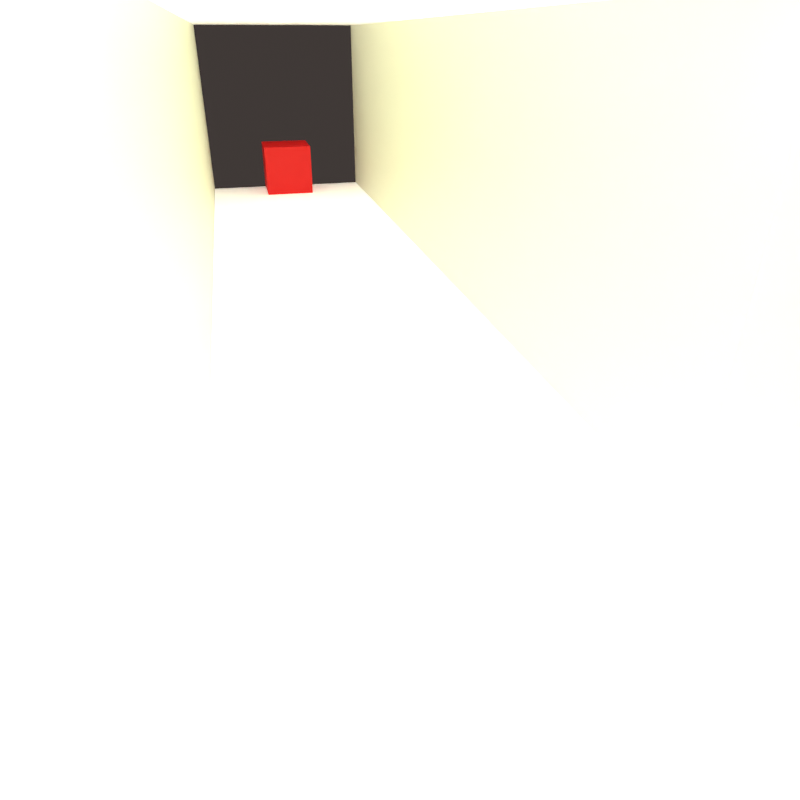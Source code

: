 # Source: elbow_corridor.blend  (saved by Blender 3.0.42; exported with 4.5.12 LTS)
import bpy
from mathutils import Matrix  # noqa: F401  (used for matrix-valued properties, if any)

bpy.ops.wm.read_factory_settings(use_empty=True)
scene = bpy.context.scene
scene.name = 'Simulation'

# ---- collections
col_collection = bpy.data.collections.new('Collection'); scene.collection.children.link(col_collection)

# ---- materials (node trees are filled in below, after node groups)
mat_plafond = bpy.data.materials.new('Plafond')
mat_plafond.use_transparent_shadow = False
mat_mur = bpy.data.materials.new('Mur')
mat_mur.use_transparent_shadow = False
mat_cube = bpy.data.materials.new('Cube')
mat_cube.use_transparent_shadow = False
mat_cone = bpy.data.materials.new('Cone')
mat_cone.use_transparent_shadow = False

# ---- material node trees
mat_plafond.use_nodes = True; mat_plafond.node_tree.nodes.clear()
_N = mat_plafond.node_tree.nodes; _L = mat_plafond.node_tree.links
n0 = _N.new('ShaderNodeBsdfPrincipled'); n0.name = 'Principled BSDF'; n0.location = (10, 300)
n0.distribution = 'GGX'
n0.subsurface_method = 'RANDOM_WALK_SKIN'
n0.inputs[0].default_value = (2.0, 2.0, 2.0, 1.0)
n0.inputs[3].default_value = 1.45
n0.inputs[27].default_value = (0.0, 0.0, 0.0, 1.0)
n0.inputs[28].default_value = 1.0
n1 = _N.new('ShaderNodeOutputMaterial'); n1.name = 'Material Output'; n1.location = (300, 300)
_L.new(n0.outputs[0], n1.inputs[0])
n1.is_active_output = True
mat_mur.use_nodes = True; mat_mur.node_tree.nodes.clear()
_N = mat_mur.node_tree.nodes; _L = mat_mur.node_tree.links
n0 = _N.new('ShaderNodeBsdfPrincipled'); n0.name = 'Principled BSDF'; n0.location = (10, 300)
n0.distribution = 'GGX'
n0.subsurface_method = 'RANDOM_WALK_SKIN'
n0.inputs[0].default_value = (1.0, 1.0, 0.7454, 1.0)
n0.inputs[3].default_value = 1.45
n0.inputs[27].default_value = (0.0, 0.0, 0.0, 1.0)
n0.inputs[28].default_value = 1.0
n1 = _N.new('ShaderNodeOutputMaterial'); n1.name = 'Material Output'; n1.location = (300, 300)
_L.new(n0.outputs[0], n1.inputs[0])
n1.is_active_output = True
mat_cube.use_nodes = True; mat_cube.node_tree.nodes.clear()
_N = mat_cube.node_tree.nodes; _L = mat_cube.node_tree.links
n0 = _N.new('ShaderNodeBsdfPrincipled'); n0.name = 'Principled BSDF'; n0.location = (10, 300)
n0.distribution = 'GGX'
n0.subsurface_method = 'RANDOM_WALK_SKIN'
n0.inputs[0].default_value = (0.7981, 0.0, 0.0, 1.0)
n0.inputs[3].default_value = 1.45
n0.inputs[27].default_value = (0.0, 0.0, 0.0, 1.0)
n0.inputs[28].default_value = 1.0
n1 = _N.new('ShaderNodeOutputMaterial'); n1.name = 'Material Output'; n1.location = (300, 300)
_L.new(n0.outputs[0], n1.inputs[0])
n1.is_active_output = True
mat_cone.use_nodes = True; mat_cone.node_tree.nodes.clear()
_N = mat_cone.node_tree.nodes; _L = mat_cone.node_tree.links
n0 = _N.new('ShaderNodeBsdfPrincipled'); n0.name = 'Principled BSDF'; n0.location = (10, 300)
n0.distribution = 'GGX'
n0.subsurface_method = 'RANDOM_WALK_SKIN'
n0.inputs[0].default_value = (0.02791, 0.02077, 0.8002, 1.0)
n0.inputs[3].default_value = 1.45
n0.inputs[27].default_value = (0.0, 0.0, 0.0, 1.0)
n0.inputs[28].default_value = 1.0
n1 = _N.new('ShaderNodeOutputMaterial'); n1.name = 'Material Output'; n1.location = (300, 300)
_L.new(n0.outputs[0], n1.inputs[0])
n1.is_active_output = True

# ---- world
world_world = bpy.data.worlds.new('World'); scene.world = world_world
world_world.use_nodes = True; world_world.node_tree.nodes.clear()
_N = world_world.node_tree.nodes; _L = world_world.node_tree.links
n0 = _N.new('ShaderNodeOutputWorld'); n0.name = 'World Output'; n0.location = (300, 300)
n1 = _N.new('ShaderNodeBackground'); n1.name = 'Background'; n1.location = (10, 300)
n1.inputs[0].default_value = (0.05095, 0.04145, 0.03809, 1.0)
_L.new(n1.outputs[0], n0.inputs[0])
n0.is_active_output = True
world_world.color = (0.05088, 0.05088, 0.05088)
world_world.use_sun_shadow = False
world_world.sun_shadow_jitter_overblur = 0.0

# ---- cameras
cam_cam_ra = bpy.data.cameras.new('Caméra')
cam_cam_ra.lens = 29.61
cam_cam_ra.dof.focus_distance = 11.8
cam_cam_ra_001 = bpy.data.cameras.new('Caméra.001')
cam_cam_ra_001.lens = 29.61
cam_cam_ra_001.dof.focus_distance = 11.8

# ---- lights
light_soleil = bpy.data.lights.new('Soleil', 'AREA')
light_soleil.transmission_factor = 0.0
light_soleil.use_custom_distance = True
light_soleil.use_shadow = False
light_soleil.energy = 39.27
light_soleil.shadow_soft_size = 2.0
light_soleil.shadow_maximum_resolution = 0.006
light_soleil.use_absolute_resolution = True
light_soleil.shape = 'RECTANGLE'
light_soleil.size = 2.0
light_soleil.size_y = 10.0
light_soleil_001 = bpy.data.lights.new('Soleil.001', 'AREA')
light_soleil_001.transmission_factor = 0.0
light_soleil_001.use_custom_distance = True
light_soleil_001.use_shadow = False
light_soleil_001.energy = 39.27
light_soleil_001.shadow_soft_size = 10.0
light_soleil_001.shadow_maximum_resolution = 0.006
light_soleil_001.use_absolute_resolution = True
light_soleil_001.shape = 'RECTANGLE'
light_soleil_001.size = 10.0
light_soleil_001.size_y = 2.0

# ---- meshes
me_plan_001 = bpy.data.meshes.new('Plan.001')
me_plan_001.from_pydata([(-1.0, -1.0, 0.0), (1.0, -1.0, 0.0), (-1.0, 1.0, 0.0), (1.0, 1.0, 0.0), (1.0, -1.0, 0.0), (3.0, -1.0, 0.0), (1.0, 1.0, 0.0), (3.0, 1.0, 0.0), (3.0, -1.0, 0.0), (5.0, -1.0, 0.0), (3.0, 1.0, 0.0), (5.0, 1.0, 0.0), (5.0, -1.0, 0.0), (7.0, -1.0, 0.0), (5.0, 1.0, 0.0), (7.0, 1.0, 0.0), (7.0, -1.0, 0.0), (9.0, -1.0, 0.0), (7.0, 1.0, 0.0), (9.0, 1.0, 0.0), (7.0, 1.0, 0.0), (9.0, 1.0, 0.0), (7.0, 3.0, 0.0), (9.0, 3.0, 0.0), (7.0, 3.0, 0.0), (9.0, 3.0, 0.0), (7.0, 5.0, 0.0), (9.0, 5.0, 0.0), (7.0, 5.0, 0.0), (9.0, 5.0, 0.0), (7.0, 7.0, 0.0), (9.0, 7.0, 0.0), (7.0, 7.0, 0.0), (9.0, 7.0, 0.0), (7.0, 9.0, 0.0), (9.0, 9.0, 0.0)], [], [(0, 1, 3, 2), (4, 5, 7, 6), (8, 9, 11, 10), (12, 13, 15, 14), (16, 17, 19, 18), (20, 21, 23, 22), (24, 25, 27, 26), (28, 29, 31, 30), (32, 33, 35, 34)])
_uv = me_plan_001.uv_layers.new(name='CarteUV')
_uv.uv.foreach_set('vector', [0.0, 0.0, 1.0, 0.0, 1.0, 1.0, 0.0, 1.0, 0.0, 0.0, 1.0, 0.0, 1.0, 1.0, 0.0, 1.0, 0.0, 0.0, 1.0, 0.0, 1.0, 1.0, 0.0, 1.0, 0.0, 0.0, 1.0, 0.0, 1.0, 1.0, 0.0, 1.0, 0.0, 0.0, 1.0, 0.0, 1.0, 1.0, 0.0, 1.0, 0.0, 0.0, 1.0, 0.0, 1.0, 1.0, 0.0, 1.0, 0.0, 0.0, 1.0, 0.0, 1.0, 1.0, 0.0, 1.0, 0.0, 0.0, 1.0, 0.0, 1.0, 1.0, 0.0, 1.0, 0.0, 0.0, 1.0, 0.0, 1.0, 1.0, 0.0, 1.0])
me_plan_001.materials.append(mat_plafond)
me_plan_001.use_remesh_fix_poles = True
me_plan_001.use_remesh_preserve_attributes = False
me_plan_001.update()
me_plan_017 = bpy.data.meshes.new('Plan.017')
me_plan_017.from_pydata([(-1.0, -1.0, 0.0), (1.0, -1.0, 0.0), (-1.0, 1.0, 0.0), (1.0, 1.0, 0.0), (-7.0, -1.0, -5.96e-08), (-5.0, -1.0, -5.96e-08), (-7.0, 1.0, -5.96e-08), (-5.0, 1.0, -5.96e-08), (-5.0, -1.0, -5.96e-08), (-3.0, -1.0, -5.96e-08), (-5.0, 1.0, -5.96e-08), (-3.0, 1.0, -5.96e-08), (-3.0, -1.0, -5.96e-08), (-1.0, -1.0, -5.96e-08), (-3.0, 1.0, -5.96e-08), (-1.0, 1.0, -5.96e-08), (-7.0, -1.0, -2.0), (-7.0, -1.0, 0.0), (-7.0, 1.0, -2.0), (-7.0, 1.0, -5.96e-08), (-7.0, -1.0, -8.0), (-7.0, -1.0, -6.0), (-7.0, 1.0, -8.0), (-7.0, 1.0, -6.0), (-7.0, -1.0, -6.0), (-7.0, -1.0, -4.0), (-7.0, 1.0, -6.0), (-7.0, 1.0, -4.0), (-7.0, -1.0, -4.0), (-7.0, -1.0, -2.0), (-7.0, 1.0, -4.0), (-7.0, 1.0, -2.0), (-9.0, -1.0, -2.0), (-9.0, -1.0, 0.0), (-9.0, 1.0, -2.0), (-9.0, 1.0, -5.96e-08), (-9.0, -1.0, -8.0), (-9.0, -1.0, -6.0), (-9.0, 1.0, -8.0), (-9.0, 1.0, -6.0), (-9.0, -1.0, -6.0), (-9.0, -1.0, -4.0), (-9.0, 1.0, -6.0), (-9.0, 1.0, -4.0), (-9.0, -1.0, -4.0), (-9.0, -1.0, -2.0), (-9.0, 1.0, -4.0), (-9.0, 1.0, -2.0), (-1.0, -1.0, 2.0), (1.0, -1.0, 2.0), (-1.0, 1.0, 2.0), (1.0, 1.0, 2.0), (-7.0, -1.0, 2.0), (-5.0, -1.0, 2.0), (-7.0, 1.0, 2.0), (-5.0, 1.0, 2.0), (-5.0, -1.0, 2.0), (-3.0, -1.0, 2.0), (-5.0, 1.0, 2.0), (-3.0, 1.0, 2.0), (-3.0, -1.0, 2.0), (-1.0, -1.0, 2.0), (-3.0, 1.0, 2.0), (-1.0, 1.0, 2.0), (-9.0, -1.0, 2.0), (-7.0, -1.0, 2.0), (-9.0, 1.0, 2.0), (-7.0, 1.0, 2.0), (-9.0, -1.0, 5.96e-08), (-9.0, -1.0, 2.0), (-9.0, 1.0, 0.0), (-9.0, 1.0, 2.0)], [], [(0, 1, 3, 2), (4, 5, 7, 6), (8, 9, 11, 10), (12, 13, 15, 14), (16, 17, 19, 18), (20, 21, 23, 22), (24, 25, 27, 26), (28, 29, 31, 30), (32, 33, 35, 34), (36, 37, 39, 38), (40, 41, 43, 42), (44, 45, 47, 46), (48, 49, 51, 50), (52, 53, 55, 54), (56, 57, 59, 58), (60, 61, 63, 62), (64, 65, 67, 66), (68, 69, 71, 70)])
_uv = me_plan_017.uv_layers.new(name='CarteUV')
_uv.uv.foreach_set('vector', [0.0, 0.0, 1.0, 0.0, 1.0, 1.0, 0.0, 1.0, 0.0, 0.0, 1.0, 0.0, 1.0, 1.0, 0.0, 1.0, 0.0, 0.0, 1.0, 0.0, 1.0, 1.0, 0.0, 1.0, 0.0, 0.0, 1.0, 0.0, 1.0, 1.0, 0.0, 1.0, 0.0, 0.0, 1.0, 0.0, 1.0, 1.0, 0.0, 1.0, 0.0, 0.0, 1.0, 0.0, 1.0, 1.0, 0.0, 1.0, 0.0, 0.0, 1.0, 0.0, 1.0, 1.0, 0.0, 1.0, 0.0, 0.0, 1.0, 0.0, 1.0, 1.0, 0.0, 1.0, 0.0, 0.0, 1.0, 0.0, 1.0, 1.0, 0.0, 1.0, 0.0, 0.0, 1.0, 0.0, 1.0, 1.0, 0.0, 1.0, 0.0, 0.0, 1.0, 0.0, 1.0, 1.0, 0.0, 1.0, 0.0, 0.0, 1.0, 0.0, 1.0, 1.0, 0.0, 1.0, 0.0, 0.0, 1.0, 0.0, 1.0, 1.0, 0.0, 1.0, 0.0, 0.0, 1.0, 0.0, 1.0, 1.0, 0.0, 1.0, 0.0, 0.0, 1.0, 0.0, 1.0, 1.0, 0.0, 1.0, 0.0, 0.0, 1.0, 0.0, 1.0, 1.0, 0.0, 1.0, 0.0, 0.0, 1.0, 0.0, 1.0, 1.0, 0.0, 1.0, 0.0, 0.0, 1.0, 0.0, 1.0, 1.0, 0.0, 1.0])
me_plan_017.materials.append(mat_mur)
me_plan_017.use_remesh_fix_poles = True
me_plan_017.use_remesh_preserve_attributes = False
me_plan_017.update()
me_plan_022 = bpy.data.meshes.new('Plan.022')
me_plan_022.from_pydata([(-1.0, -1.0, 0.0), (1.0, -1.0, 0.0), (-1.0, 1.0, 0.0), (1.0, 1.0, 0.0), (1.0, -1.0, 0.0), (3.0, -1.0, 0.0), (1.0, 1.0, 0.0), (3.0, 1.0, 0.0), (3.0, -1.0, 0.0), (5.0, -1.0, 0.0), (3.0, 1.0, 0.0), (5.0, 1.0, 0.0), (5.0, -1.0, 0.0), (7.0, -1.0, 0.0), (5.0, 1.0, 0.0), (7.0, 1.0, 0.0), (7.0, -1.0, 0.0), (9.0, -1.0, 0.0), (7.0, 1.0, 0.0), (9.0, 1.0, 0.0), (7.0, 1.0, 0.0), (9.0, 1.0, 0.0), (7.0, 3.0, 0.0), (9.0, 3.0, 0.0), (7.0, 3.0, 0.0), (9.0, 3.0, 0.0), (7.0, 5.0, 0.0), (9.0, 5.0, 0.0), (7.0, 5.0, 0.0), (9.0, 5.0, 0.0), (7.0, 7.0, 0.0), (9.0, 7.0, 0.0), (7.0, 7.0, 0.0), (9.0, 7.0, 0.0), (7.0, 9.0, 0.0), (9.0, 9.0, 0.0)], [], [(0, 1, 3, 2), (4, 5, 7, 6), (8, 9, 11, 10), (12, 13, 15, 14), (16, 17, 19, 18), (20, 21, 23, 22), (24, 25, 27, 26), (28, 29, 31, 30), (32, 33, 35, 34)])
_uv = me_plan_022.uv_layers.new(name='CarteUV')
_uv.uv.foreach_set('vector', [0.0, 0.0, 1.0, 0.0, 1.0, 1.0, 0.0, 1.0, 0.0, 0.0, 1.0, 0.0, 1.0, 1.0, 0.0, 1.0, 0.0, 0.0, 1.0, 0.0, 1.0, 1.0, 0.0, 1.0, 0.0, 0.0, 1.0, 0.0, 1.0, 1.0, 0.0, 1.0, 0.0, 0.0, 1.0, 0.0, 1.0, 1.0, 0.0, 1.0, 0.0, 0.0, 1.0, 0.0, 1.0, 1.0, 0.0, 1.0, 0.0, 0.0, 1.0, 0.0, 1.0, 1.0, 0.0, 1.0, 0.0, 0.0, 1.0, 0.0, 1.0, 1.0, 0.0, 1.0, 0.0, 0.0, 1.0, 0.0, 1.0, 1.0, 0.0, 1.0])
me_plan_022.materials.append(mat_plafond)
me_plan_022.use_remesh_fix_poles = True
me_plan_022.use_remesh_preserve_attributes = False
me_plan_022.update()
me_cube = bpy.data.meshes.new('Cube')
me_cube.from_pydata([(-1.0, -1.0, -1.0), (-1.0, -1.0, 1.0), (-1.0, 1.0, -1.0), (-1.0, 1.0, 1.0), (1.0, -1.0, -1.0), (1.0, -1.0, 1.0), (1.0, 1.0, -1.0), (1.0, 1.0, 1.0)], [], [(0, 1, 3, 2), (2, 3, 7, 6), (6, 7, 5, 4), (4, 5, 1, 0), (2, 6, 4, 0), (7, 3, 1, 5)])
_uv = me_cube.uv_layers.new(name='CarteUV')
_uv.uv.foreach_set('vector', [0.375, 0.0, 0.625, 0.0, 0.625, 0.25, 0.375, 0.25, 0.375, 0.25, 0.625, 0.25, 0.625, 0.5, 0.375, 0.5, 0.375, 0.5, 0.625, 0.5, 0.625, 0.75, 0.375, 0.75, 0.375, 0.75, 0.625, 0.75, 0.625, 1.0, 0.375, 1.0, 0.125, 0.5, 0.375, 0.5, 0.375, 0.75, 0.125, 0.75, 0.625, 0.5, 0.875, 0.5, 0.875, 0.75, 0.625, 0.75])
me_cube.materials.append(mat_cube)
me_cube.use_remesh_fix_poles = True
me_cube.use_remesh_preserve_attributes = False
me_cube.update()
me_c_ne = bpy.data.meshes.new('Cône')
me_c_ne.from_pydata([(0.0, 1.0, -1.0), (0.1951, 0.9808, -1.0), (0.3827, 0.9239, -1.0), (0.5556, 0.8315, -1.0), (0.7071, 0.7071, -1.0), (0.8315, 0.5556, -1.0), (0.9239, 0.3827, -1.0), (0.9808, 0.1951, -1.0), (1.0, -4.371e-08, -1.0), (0.9808, -0.1951, -1.0), (0.9239, -0.3827, -1.0), (0.8315, -0.5556, -1.0), (0.7071, -0.7071, -1.0), (0.5556, -0.8315, -1.0), (0.3827, -0.9239, -1.0), (0.1951, -0.9808, -1.0), (-8.742e-08, -1.0, -1.0), (-0.1951, -0.9808, -1.0), (-0.3827, -0.9239, -1.0), (-0.5556, -0.8315, -1.0), (-0.7071, -0.7071, -1.0), (-0.8315, -0.5556, -1.0), (-0.9239, -0.3827, -1.0), (-0.9808, -0.1951, -1.0), (-1.0, 1.192e-08, -1.0), (-0.9808, 0.1951, -1.0), (-0.9239, 0.3827, -1.0), (-0.8315, 0.5556, -1.0), (-0.7071, 0.7071, -1.0), (-0.5556, 0.8315, -1.0), (-0.3827, 0.9239, -1.0), (-0.1951, 0.9808, -1.0), (0.0, 0.0, 1.0)], [], [(0, 32, 1), (1, 32, 2), (2, 32, 3), (3, 32, 4), (4, 32, 5), (5, 32, 6), (6, 32, 7), (7, 32, 8), (8, 32, 9), (9, 32, 10), (10, 32, 11), (11, 32, 12), (12, 32, 13), (13, 32, 14), (14, 32, 15), (15, 32, 16), (16, 32, 17), (17, 32, 18), (18, 32, 19), (19, 32, 20), (20, 32, 21), (21, 32, 22), (22, 32, 23), (23, 32, 24), (24, 32, 25), (25, 32, 26), (26, 32, 27), (27, 32, 28), (28, 32, 29), (29, 32, 30), (0, 1, 2, 3, 4, 5, 6, 7, 8, 9, 10, 11, 12, 13, 14, 15, 16, 17, 18, 19, 20, 21, 22, 23, 24, 25, 26, 27, 28, 29, 30, 31), (30, 32, 31), (31, 32, 0)])
_uv = me_c_ne.uv_layers.new(name='CarteUV')
_uv.uv.foreach_set('vector', [0.25, 0.49, 0.25, 0.25, 0.2968, 0.4854, 0.2968, 0.4854, 0.25, 0.25, 0.3418, 0.4717, 0.3418, 0.4717, 0.25, 0.25, 0.3833, 0.4496, 0.3833, 0.4496, 0.25, 0.25, 0.4197, 0.4197, 0.4197, 0.4197, 0.25, 0.25, 0.4496, 0.3833, 0.4496, 0.3833, 0.25, 0.25, 0.4717, 0.3418, 0.4717, 0.3418, 0.25, 0.25, 0.4854, 0.2968, 0.4854, 0.2968, 0.25, 0.25, 0.49, 0.25, 0.49, 0.25, 0.25, 0.25, 0.4854, 0.2032, 0.4854, 0.2032, 0.25, 0.25, 0.4717, 0.1582, 0.4717, 0.1582, 0.25, 0.25, 0.4496, 0.1167, 0.4496, 0.1167, 0.25, 0.25, 0.4197, 0.08029, 0.4197, 0.08029, 0.25, 0.25, 0.3833, 0.05045, 0.3833, 0.05045, 0.25, 0.25, 0.3418, 0.02827, 0.3418, 0.02827, 0.25, 0.25, 0.2968, 0.01461, 0.2968, 0.01461, 0.25, 0.25, 0.25, 0.01, 0.25, 0.01, 0.25, 0.25, 0.2032, 0.01461, 0.2032, 0.01461, 0.25, 0.25, 0.1582, 0.02827, 0.1582, 0.02827, 0.25, 0.25, 0.1167, 0.05045, 0.1167, 0.05045, 0.25, 0.25, 0.08029, 0.08029, 0.08029, 0.08029, 0.25, 0.25, 0.05045, 0.1167, 0.05045, 0.1167, 0.25, 0.25, 0.02827, 0.1582, 0.02827, 0.1582, 0.25, 0.25, 0.01461, 0.2032, 0.01461, 0.2032, 0.25, 0.25, 0.01, 0.25, 0.01, 0.25, 0.25, 0.25, 0.01461, 0.2968, 0.01461, 0.2968, 0.25, 0.25, 0.02827, 0.3418, 0.02827, 0.3418, 0.25, 0.25, 0.05045, 0.3833, 0.05045, 0.3833, 0.25, 0.25, 0.08029, 0.4197, 0.08029, 0.4197, 0.25, 0.25, 0.1167, 0.4496, 0.1167, 0.4496, 0.25, 0.25, 0.1582, 0.4717, 0.75, 0.49, 0.7968, 0.4854, 0.8418, 0.4717, 0.8833, 0.4496, 0.9197, 0.4197, 0.9496, 0.3833, 0.9717, 0.3418, 0.9854, 0.2968, 0.99, 0.25, 0.9854, 0.2032, 0.9717, 0.1582, 0.9496, 0.1167, 0.9197, 0.08029, 0.8833, 0.05045, 0.8418, 0.02827, 0.7968, 0.01461, 0.75, 0.01, 0.7032, 0.01461, 0.6582, 0.02827, 0.6167, 0.05045, 0.5803, 0.08029, 0.5504, 0.1167, 0.5283, 0.1582, 0.5146, 0.2032, 0.51, 0.25, 0.5146, 0.2968, 0.5283, 0.3418, 0.5504, 0.3833, 0.5803, 0.4197, 0.6167, 0.4496, 0.6582, 0.4717, 0.7032, 0.4854, 0.1582, 0.4717, 0.25, 0.25, 0.2032, 0.4854, 0.2032, 0.4854, 0.25, 0.25, 0.25, 0.49])
me_c_ne.materials.append(mat_cone)
me_c_ne.use_remesh_fix_poles = True
me_c_ne.use_remesh_preserve_attributes = False
me_c_ne.update()

# ---- objects
ob_light_zone_2 = bpy.data.objects.new('Light_Zone_2', light_soleil)
ob_cam_ra_01 = bpy.data.objects.new('Caméra_01', cam_cam_ra)
ob_sol = bpy.data.objects.new('Sol', me_plan_001)
ob_mur = bpy.data.objects.new('Mur', me_plan_017)
ob_plafond = bpy.data.objects.new('Plafond', me_plan_022)
ob_light_zone_1 = bpy.data.objects.new('Light_Zone_1', light_soleil_001)
ob_cam_ra_02 = bpy.data.objects.new('Caméra_02', cam_cam_ra_001)
ob_cube = bpy.data.objects.new('Cube', me_cube)
ob_c_ne = bpy.data.objects.new('Cône', me_c_ne)

# ---- transforms, parenting, visibility, modifiers, constraints
ob_light_zone_2.location = (9.0, 4.0, 2.0)
ob_cam_ra_01.location = (9.85, -0.72, 1.85)
ob_cam_ra_01.rotation_euler = (1.068, 0.0, 1.333)
ob_sol.location = (1.0, 0.0, 0.0)
ob_mur.location = (8.0, 8.0, 1.0)
ob_mur.rotation_euler = (1.571, 0.0, 1.571)
ob_plafond.location = (1.0, 0.0, 2.0)
ob_light_zone_1.location = (5.0, 0.0, 2.0)
ob_cam_ra_02.location = (9.67, 8.22, 1.79)
ob_cam_ra_02.rotation_euler = (1.131, 0.0, 2.793)
ob_cube.location = (0.3, 0.0, 0.3)
ob_cube.scale = (0.3, 0.3, 0.3)
ob_c_ne.location = (9.0, 8.0, 0.3)
ob_c_ne.rotation_euler = (1.571, 0.0, 0.0)
ob_c_ne.scale = (0.3, 0.3, 0.3)

# ---- collection membership
col_collection.objects.link(ob_light_zone_2)
col_collection.objects.link(ob_cam_ra_01)
col_collection.objects.link(ob_sol)
col_collection.objects.link(ob_mur)
col_collection.objects.link(ob_plafond)
col_collection.objects.link(ob_light_zone_1)
col_collection.objects.link(ob_cam_ra_02)
col_collection.objects.link(ob_cube)
col_collection.objects.link(ob_c_ne)

# ---- scene / render settings (as saved in the file)
scene.camera = ob_cam_ra_01
scene.frame_start = 1; scene.frame_end = 250; scene.frame_set(177)
scene.render.engine = 'BLENDER_EEVEE_NEXT'
scene.render.resolution_x = 600
scene.render.resolution_y = 600
scene.cycles.sampling_pattern = 'TABULATED_SOBOL'
scene.cycles.use_light_tree = False
scene.view_settings.view_transform = 'Standard'
bpy.context.view_layer.update()
